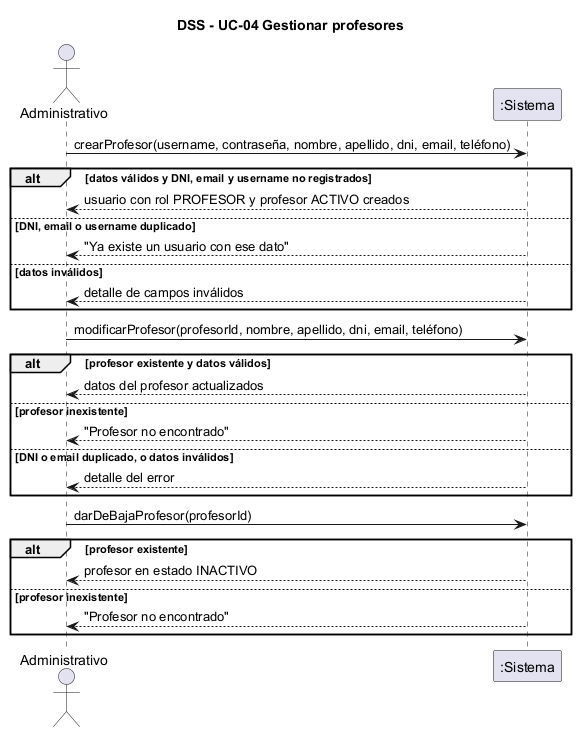

The diagram above was rendered by PlantUML. Its source (embedded in the PNG):
@startuml dss-gestionar-profesores
skinparam shadowing false
title DSS - UC-04 Gestionar profesores
actor "Administrativo" as U
participant ":Sistema" as S
U -> S : crearProfesor(username, contraseña, nombre, apellido, dni, email, teléfono)
alt datos válidos y DNI, email y username no registrados
  S --> U : usuario con rol PROFESOR y profesor ACTIVO creados
else DNI, email o username duplicado
  S --> U : "Ya existe un usuario con ese dato"
else datos inválidos
  S --> U : detalle de campos inválidos
end
U -> S : modificarProfesor(profesorId, nombre, apellido, dni, email, teléfono)
alt profesor existente y datos válidos
  S --> U : datos del profesor actualizados
else profesor inexistente
  S --> U : "Profesor no encontrado"
else DNI o email duplicado, o datos inválidos
  S --> U : detalle del error
end
U -> S : darDeBajaProfesor(profesorId)
alt profesor existente
  S --> U : profesor en estado INACTIVO
else profesor inexistente
  S --> U : "Profesor no encontrado"
end
@enduml